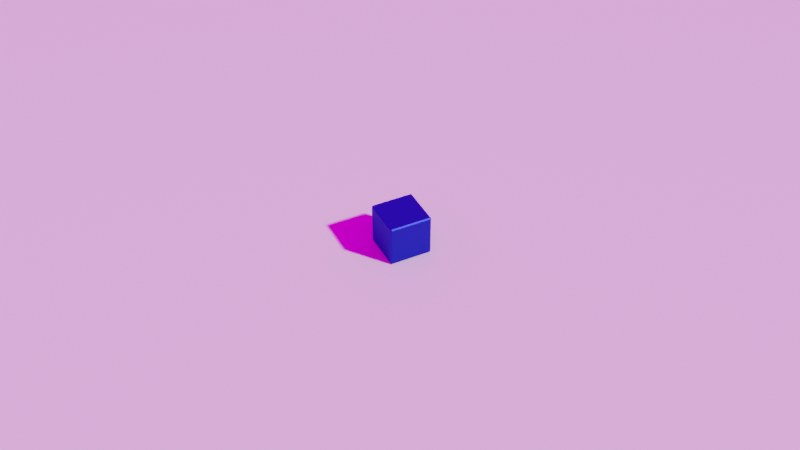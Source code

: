 # Source: render_setup.blend  (saved by Blender 2.90.8; exported with 4.5.12 LTS)
import bpy
from mathutils import Matrix  # noqa: F401  (used for matrix-valued properties, if any)

bpy.ops.wm.read_factory_settings(use_empty=True)
scene = bpy.context.scene
scene.name = 'Scene'

# ---- collections
col_initial_setup = bpy.data.collections.new('Initial Setup'); scene.collection.children.link(col_initial_setup)
col_model = bpy.data.collections.new('Model'); scene.collection.children.link(col_model)

# ---- images (referenced by path relative to the original .blend; pixels are not part of the script)
import os
ASSET_DIR = os.environ.get("B2B_ASSET_DIR", "")  # directory of the original .blend (textures are referenced by path, not embedded)
HERE = os.path.dirname(os.path.abspath(__file__))  # packed textures are extracted next to this script under _unpacked/

def load_image(name, relpath, width, height, colorspace="sRGB"):
    """Load a texture the original file referenced (path relative to the .blend, or extracted next to this script)."""
    p = next((c for c in (os.path.join(HERE, relpath), os.path.join(ASSET_DIR, relpath)) if relpath and os.path.exists(c)), "")
    if p:
        img = bpy.data.images.load(p, check_existing=True)
        img.name = name
    else:  # same state as the original file: an image datablock whose file is absent (Cycles renders it pink)
        img = bpy.data.images.new(name, width, height)
        img.source = "FILE"
        img.filepath = "//" + (relpath or name)
    img.colorspace_settings.name = colorspace
    return img
img_artist_workshop_2k_hdr = load_image('artist_workshop_2k.hdr', 'hdri/artist_workshop_2k.hdr', 1024, 1024, 'Linear Rec.709')

# ---- materials (node trees are filled in below, after node groups)
mat_base_plane = bpy.data.materials.new('Base Plane')
mat_anodised_aluminum = bpy.data.materials.new('Anodised Aluminum')

# ---- node groups
ng_thickness_factor_006 = bpy.data.node_groups.new('Thickness Factor.006', 'ShaderNodeTree')
_s = ng_thickness_factor_006.interface.new_socket(name='Factor', in_out='OUTPUT', socket_type='NodeSocketFloat')
_s.min_value = 0.0
_s.max_value = 0.0
_s = ng_thickness_factor_006.interface.new_socket(name='Normal', in_out='INPUT', socket_type='NodeSocketVector')
_s.min_value = 0.0
_s.max_value = -1e+04
_s = ng_thickness_factor_006.interface.new_socket(name='Incoming', in_out='INPUT', socket_type='NodeSocketVector')
_s.min_value = 0.0
_s.max_value = -1e+04
_s = ng_thickness_factor_006.interface.new_socket(name='IOR', in_out='INPUT', socket_type='NodeSocketFloat')
_s.default_value = 0.5
_s.min_value = -1e+04
_s.max_value = 1e+04
_N = ng_thickness_factor_006.nodes; _L = ng_thickness_factor_006.links
n0 = _N.new('NodeFrame'); n0.name = 'Frame'; n0.location = (-640, 20)
n0.label = 'cos -> sin^2'
n0.width = 520
n1 = _N.new('NodeFrame'); n1.name = 'Frame.001'; n1.location = (-80, 10)
n1.label = 'apply IOR to sin^2'
n1.width = 370
n2 = _N.new('NodeFrame'); n2.name = 'Frame.002'; n2.location = (330, 10)
n2.label = 'sin^2 -> cos^2'
n2.width = 520
n3 = _N.new('NodeFrame'); n3.name = 'Frame.003'; n3.location = (910, 10)
n3.label = 'Thickness Factor'
n3.width = 360
n4 = _N.new('NodeGroupInput'); n4.name = 'Group Input'; n4.location = (-880, -240)
n5 = _N.new('ShaderNodeVectorMath'); n5.name = 'Vector Math'; n5.location = (30, -30)
n5.operation = 'DOT_PRODUCT'
n6 = _N.new('ShaderNodeMath'); n6.name = 'Math.001'; n6.location = (190, -30)
n6.operation = 'MULTIPLY'
n6.inputs[2].default_value = 0.0
n7 = _N.new('ShaderNodeMath'); n7.name = 'Math.002'; n7.location = (350, -30)
n7.operation = 'SUBTRACT'
n7.inputs[0].default_value = 1.0
n7.inputs[2].default_value = 0.0
n8 = _N.new('ShaderNodeMath'); n8.name = 'Math.004'; n8.location = (30, -180)
n8.operation = 'MULTIPLY'
n8.inputs[2].default_value = 0.0
n9 = _N.new('ShaderNodeMath'); n9.name = 'Math.003'; n9.location = (200, -30)
n9.operation = 'DIVIDE'
n9.inputs[2].default_value = 0.0
n10 = _N.new('ShaderNodeMath'); n10.name = 'Math.008'; n10.location = (350, -30)
n10.operation = 'SQRT'
n10.inputs[2].default_value = 0.0
n11 = _N.new('ShaderNodeMath'); n11.name = 'Math.006'; n11.location = (30, -30)
n11.operation = 'MULTIPLY'
n11.inputs[2].default_value = 0.0
n12 = _N.new('ShaderNodeMath'); n12.name = 'Math.005'; n12.location = (190, -30)
n12.operation = 'SUBTRACT'
n12.inputs[0].default_value = 1.0
n12.inputs[2].default_value = 0.0
n13 = _N.new('NodeGroupOutput'); n13.name = 'Group Output'; n13.location = (1300, 0)
n14 = _N.new('ShaderNodeMath'); n14.name = 'Math.007'; n14.location = (190, -30)
n14.operation = 'DIVIDE'
n14.inputs[0].default_value = 1.0
n14.inputs[2].default_value = 0.0
n15 = _N.new('ShaderNodeClamp'); n15.name = 'Clamp'; n15.location = (30, -30)
n5.parent = n0
n6.parent = n0
n7.parent = n0
n8.parent = n1
n9.parent = n1
n10.parent = n2
n11.parent = n2
n12.parent = n2
n14.parent = n3
n15.parent = n3
_L.new(n15.outputs[0], n14.inputs[1])
_L.new(n5.outputs[1], n6.inputs[0])
_L.new(n5.outputs[1], n6.inputs[1])
_L.new(n6.outputs[0], n7.inputs[1])
_L.new(n7.outputs[0], n9.inputs[0])
_L.new(n8.outputs[0], n9.inputs[1])
_L.new(n11.outputs[0], n12.inputs[1])
_L.new(n9.outputs[0], n11.inputs[0])
_L.new(n9.outputs[0], n11.inputs[1])
_L.new(n12.outputs[0], n10.inputs[0])
_L.new(n10.outputs[0], n15.inputs[0])
_L.new(n4.outputs[0], n5.inputs[0])
_L.new(n4.outputs[1], n5.inputs[1])
_L.new(n14.outputs[0], n13.inputs[0])
_L.new(n4.outputs[2], n8.inputs[0])
_L.new(n4.outputs[2], n8.inputs[1])
n13.is_active_output = True

# ---- material node trees
mat_base_plane.use_nodes = True; mat_base_plane.node_tree.nodes.clear()
_N = mat_base_plane.node_tree.nodes; _L = mat_base_plane.node_tree.links
n0 = _N.new('ShaderNodeBsdfPrincipled'); n0.name = 'Principled BSDF'; n0.location = (10, 300)
n0.distribution = 'GGX'
n0.subsurface_method = 'BURLEY'
n0.inputs[3].default_value = 1.45
n0.inputs[27].default_value = (0.0, 0.0, 0.0, 1.0)
n0.inputs[28].default_value = 1.0
n1 = _N.new('ShaderNodeOutputMaterial'); n1.name = 'Material Output'; n1.location = (300, 300)
_L.new(n0.outputs[0], n1.inputs[0])
n1.is_active_output = True
mat_anodised_aluminum.use_nodes = True; mat_anodised_aluminum.node_tree.nodes.clear()
_N = mat_anodised_aluminum.node_tree.nodes; _L = mat_anodised_aluminum.node_tree.links
n0 = _N.new('NodeFrame'); n0.name = 'Frame'; n0.location = (150, 510)
n0.label = 'Coloured Alumina Transmission'
n0.width = 550
n1 = _N.new('NodeFrame'); n1.name = 'Frame.003'; n1.location = (870, 590)
n1.label = 'Coloured Alumina Reflectgion'
n1.width = 560
n2 = _N.new('NodeFrame'); n2.name = 'Frame.001'; n2.location = (-1050, 30)
n2.label = '(Optional) Surface Detail Normal'
n2.width = 920
n3 = _N.new('NodeFrame'); n3.name = 'Frame.002'; n3.location = (-154, 134)
n3.label = 'Normal'
n3.width = 68
n4 = _N.new('NodeReroute'); n4.name = 'Reroute.006'; n4.location = (420, 60)
n4.width = 16
n4.mute = True
n4.socket_idname = 'NodeSocketFloat'
n5 = _N.new('NodeReroute'); n5.name = 'Reroute.001'; n5.location = (-800, 60)
n5.width = 16
n5.socket_idname = 'NodeSocketFloat'
n6 = _N.new('ShaderNodeOutputMaterial'); n6.name = 'Material Output'; n6.location = (1500, 520)
n7 = _N.new('ShaderNodeBsdfAnisotropic'); n7.name = 'Glossy BSDF.002'; n7.location = (370, -30)
n7.distribution = 'GGX'
n8 = _N.new('ShaderNodeMix'); n8.name = 'Mix.004'; n8.location = (190, -30)
n8.data_type = 'RGBA'
n8.blend_type = 'MULTIPLY'
n8.inputs[0].default_value = 1.0
n8.inputs[7].default_value = (0.6038, 0.6038, 0.6038, 1.0)
n9 = _N.new('ShaderNodeGamma'); n9.name = 'Gamma.001'; n9.location = (30, -30)
n10 = _N.new('ShaderNodeBsdfDiffuse'); n10.name = 'Diffuse BSDF'; n10.location = (30, -190)
n11 = _N.new('ShaderNodeMixShader'); n11.name = 'Mix Shader'; n11.location = (390, -70)
n12 = _N.new('ShaderNodeFresnel'); n12.name = 'Fresnel'; n12.location = (30, -30)
n12.inputs[0].default_value = 1.76
n13 = _N.new('ShaderNodeMixShader'); n13.name = 'Mix Shader.003'; n13.location = (210, -230)
n13.inputs[0].default_value = 0.3
n14 = _N.new('ShaderNodeGroup'); n14.name = 'Group'; n14.location = (-60, 400)
n14.node_tree = ng_thickness_factor_006
n14.inputs[2].default_value = 1.76
n15 = _N.new('ShaderNodeBsdfAnisotropic'); n15.name = 'Glossy BSDF'; n15.location = (30, -330)
n15.distribution = 'GGX'
n15.inputs[0].default_value = (0.6038, 0.6038, 0.6038, 1.0)
n16 = _N.new('NodeReroute'); n16.name = 'Reroute.004'; n16.location = (800, 100)
n16.width = 16
n16.socket_idname = 'NodeSocketVector'
n17 = _N.new('NodeReroute'); n17.name = 'Reroute.005'; n17.location = (800, 60)
n17.width = 16
n17.socket_idname = 'NodeSocketFloat'
n18 = _N.new('ShaderNodeNewGeometry'); n18.name = 'Geometry.001'; n18.location = (-1020, 0)
n19 = _N.new('ShaderNodeVectorTransform'); n19.name = 'Vector Transform'; n19.location = (-840, 0)
n19.vector_type = 'POINT'
n20 = _N.new('ShaderNodeValue'); n20.name = 'Value.001'; n20.location = (-1020, 260)
n20.label = 'Roughness'
n20.outputs[0].default_value = 0.45
n21 = _N.new('ShaderNodeMath'); n21.name = 'Math.001'; n21.location = (390, -330)
n21.operation = 'DIVIDE'
n21.inputs[2].default_value = 0.0
n22 = _N.new('ShaderNodeBump'); n22.name = 'Bump'; n22.location = (750, -30)
n22.inputs[2].default_value = 1.0
n23 = _N.new('ShaderNodeMath'); n23.name = 'Math'; n23.location = (570, -30)
n23.operation = 'MULTIPLY'
n23.inputs[2].default_value = 0.0
n24 = _N.new('ShaderNodeTexVoronoi'); n24.name = 'Voronoi Texture'; n24.location = (390, -30)
n25 = _N.new('ShaderNodeValue'); n25.name = 'Value.002'; n25.location = (30, -290)
n25.label = 'Shot Scale'
n25.outputs[0].default_value = 5000.0
n26 = _N.new('ShaderNodeValue'); n26.name = 'Value'; n26.location = (30, -390)
n26.label = 'Bump Rel Height'
n26.outputs[0].default_value = 1.0
n27 = _N.new('NodeReroute'); n27.name = 'Reroute.002'; n27.location = (34, -34)
n27.width = 16
n27.socket_idname = 'NodeSocketVector'
n28 = _N.new('ShaderNodeRGB'); n28.name = 'RGB.003'; n28.location = (-1020, 460)
n28.outputs[0].default_value = (0.006452, 0.02779, 0.6739, 1.0)
n29 = _N.new('ShaderNodeNewGeometry'); n29.name = 'Geometry'; n29.location = (-380, 320)
n7.parent = n0
n8.parent = n0
n9.parent = n0
n10.parent = n1
n11.parent = n1
n12.parent = n1
n13.parent = n1
n15.parent = n1
n21.parent = n2
n22.parent = n2
n23.parent = n2
n24.parent = n2
n25.parent = n2
n26.parent = n2
n27.parent = n3
_L.new(n29.outputs[4], n14.inputs[1])
_L.new(n8.outputs[2], n7.inputs[0])
_L.new(n14.outputs[0], n9.inputs[1])
_L.new(n9.outputs[0], n8.inputs[6])
_L.new(n23.outputs[0], n22.inputs[3])
_L.new(n25.outputs[0], n24.inputs[2])
_L.new(n24.outputs[0], n23.inputs[0])
_L.new(n24.outputs[0], n23.inputs[1])
_L.new(n25.outputs[0], n21.inputs[1])
_L.new(n21.outputs[0], n22.inputs[1])
_L.new(n12.outputs[0], n11.inputs[0])
_L.new(n15.outputs[0], n13.inputs[2])
_L.new(n10.outputs[0], n13.inputs[1])
_L.new(n7.outputs[0], n11.inputs[1])
_L.new(n27.outputs[0], n16.inputs[0])
_L.new(n27.outputs[0], n14.inputs[0])
_L.new(n27.outputs[0], n7.inputs[4])
_L.new(n13.outputs[0], n11.inputs[2])
_L.new(n16.outputs[0], n10.inputs[2])
_L.new(n16.outputs[0], n12.inputs[1])
_L.new(n11.outputs[0], n6.inputs[0])
_L.new(n20.outputs[0], n5.inputs[0])
_L.new(n5.outputs[0], n4.inputs[0])
_L.new(n4.outputs[0], n17.inputs[0])
_L.new(n4.outputs[0], n7.inputs[1])
_L.new(n9.outputs[0], n10.inputs[0])
_L.new(n26.outputs[0], n21.inputs[0])
_L.new(n16.outputs[0], n15.inputs[4])
_L.new(n17.outputs[0], n15.inputs[1])
_L.new(n28.outputs[0], n9.inputs[0])
_L.new(n18.outputs[0], n19.inputs[0])
_L.new(n19.outputs[0], n24.inputs[0])
_L.new(n29.outputs[1], n27.inputs[0])
n6.is_active_output = True

# ---- world
world_world = bpy.data.worlds.new('World'); scene.world = world_world
world_world.use_nodes = True; world_world.node_tree.nodes.clear()
_N = world_world.node_tree.nodes; _L = world_world.node_tree.links
n0 = _N.new('ShaderNodeOutputWorld'); n0.name = 'World Output'; n0.location = (300, 300)
n1 = _N.new('ShaderNodeBackground'); n1.name = 'Background'; n1.location = (10, 300)
n2 = _N.new('ShaderNodeTexEnvironment'); n2.name = 'Environment Texture'; n2.location = (-280, 260)
n2.image = img_artist_workshop_2k_hdr
n3 = _N.new('ShaderNodeVectorRotate'); n3.name = 'Vector Rotate'; n3.location = (-466, 252)
n4 = _N.new('ShaderNodeTexCoord'); n4.name = 'Texture Coordinate'; n4.location = (-695, 255)
_L.new(n1.outputs[0], n0.inputs[0])
_L.new(n2.outputs[0], n1.inputs[0])
_L.new(n3.outputs[0], n2.inputs[0])
_L.new(n4.outputs[0], n3.inputs[0])
n0.is_active_output = True
world_world.color = (0.05088, 0.05088, 0.05088)
world_world.use_sun_shadow = False
world_world.sun_shadow_jitter_overblur = 0.0

# ---- cameras
cam_camera_001 = bpy.data.cameras.new('Camera.001')

# ---- meshes
me_plane = bpy.data.meshes.new('Plane')
me_plane.from_pydata([(-1.0, -1.0, 0.0), (1.0, -1.0, 0.0), (-1.0, 1.0, 0.0), (1.0, 1.0, 0.0)], [], [(0, 1, 3, 2)])
_uv = me_plane.uv_layers.new(name='UVMap')
_uv.uv.foreach_set('vector', [0.0, 0.0, 1.0, 0.0, 1.0, 1.0, 0.0, 1.0])
me_plane.materials.append(mat_base_plane)
me_plane.use_remesh_fix_poles = True
me_plane.use_remesh_preserve_attributes = False
me_plane.use_mirror_vertex_groups = False
me_plane.update()
me_cube_002 = bpy.data.meshes.new('Cube.002')
me_cube_002.from_pydata([(-0.009525, -0.009525, -0.009525), (-0.009525, -0.009525, 0.009525), (-0.009525, 0.009525, -0.009525), (-0.009525, 0.009525, 0.009525), (0.009525, -0.009525, -0.009525), (0.009525, -0.009525, 0.009525), (0.009525, 0.009525, -0.009525), (0.009525, 0.009525, 0.009525)], [], [(0, 1, 3, 2), (2, 3, 7, 6), (6, 7, 5, 4), (4, 5, 1, 0), (2, 6, 4, 0), (7, 3, 1, 5)])
_uv = me_cube_002.uv_layers.new(name='UVMap')
_uv.uv.foreach_set('vector', [0.375, 0.0, 0.625, 0.0, 0.625, 0.25, 0.375, 0.25, 0.375, 0.25, 0.625, 0.25, 0.625, 0.5, 0.375, 0.5, 0.375, 0.5, 0.625, 0.5, 0.625, 0.75, 0.375, 0.75, 0.375, 0.75, 0.625, 0.75, 0.625, 1.0, 0.375, 1.0, 0.125, 0.5, 0.375, 0.5, 0.375, 0.75, 0.125, 0.75, 0.625, 0.5, 0.875, 0.5, 0.875, 0.75, 0.625, 0.75])
me_cube_002.materials.append(mat_anodised_aluminum)
me_cube_002.use_remesh_fix_poles = True
me_cube_002.use_remesh_preserve_attributes = False
me_cube_002.use_mirror_vertex_groups = False
me_cube_002.update()

# ---- objects
ob_plane = bpy.data.objects.new('Plane', me_plane)
ob_cube = bpy.data.objects.new('Cube', me_cube_002)
ob_camera = bpy.data.objects.new('Camera', cam_camera_001)

# ---- transforms, parenting, visibility, modifiers, constraints
ob_plane.location = (0.0, 0.0, 0.0)
ob_plane.scale = (100.0, 100.0, 100.0)
ob_plane.hide_select = True
ob_plane.lineart.crease_threshold = 0.0
ob_cube.location = (0.0, 0.0, 0.009525)
ob_cube.lineart.crease_threshold = 0.0
_m = ob_cube.modifiers.new('Bevel', 'BEVEL')
_m.width = 0.0005
_m.width_pct = 0.0005
_m.limit_method = 'NONE'
ob_camera.location = (-0.163, -0.328, 0.3153)
ob_camera.rotation_euler = (0.8786, -1.203e-06, -0.4597)
ob_camera.lineart.crease_threshold = 0.0

# ---- collection membership
col_initial_setup.objects.link(ob_plane)
col_initial_setup.objects.link(ob_cube)
col_initial_setup.objects.link(ob_camera)

# ---- scene / render settings (as saved in the file)
scene.camera = ob_camera
scene.frame_start = 1; scene.frame_end = 250; scene.frame_set(1)
scene.render.engine = 'CYCLES'
scene.cycles.use_denoising = False
scene.cycles.samples = 128
scene.cycles.sampling_pattern = 'TABULATED_SOBOL'
scene.cycles.use_adaptive_sampling = False
scene.cycles.use_light_tree = False
scene.view_settings.view_transform = 'Filmic'
bpy.context.view_layer.update()

# ---- added for rendering (the .blend has no usable light): sun
light_auto_sun = bpy.data.lights.new('AutoSun', 'SUN')
light_auto_sun.energy = 3.0
light_auto_sun.angle = 0.0523599
ob_auto_sun = bpy.data.objects.new('AutoSun', light_auto_sun)
scene.collection.objects.link(ob_auto_sun)
ob_auto_sun.rotation_euler = (0.872665, 0.174533, 0.523599)
bpy.context.view_layer.update()
